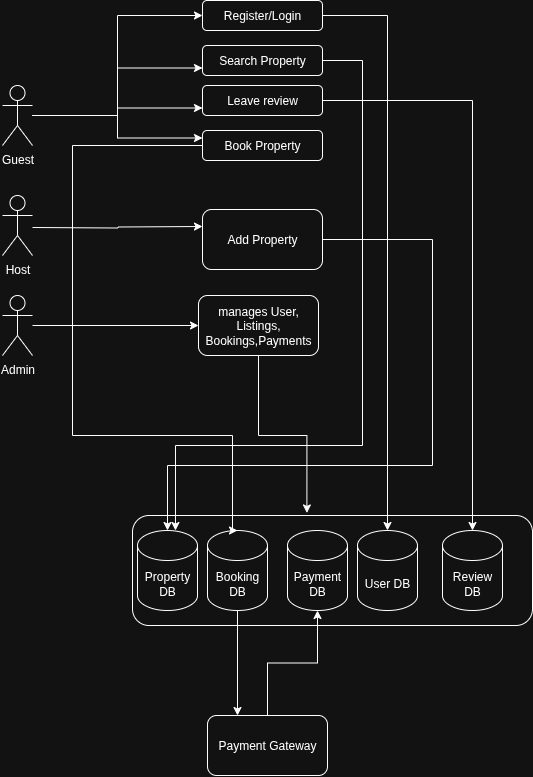

The diagram above was exported from draw.io. Its source (the exported page's mxGraphModel, read from the mxfile embedded in the PNG):
<mxGraphModel dx="1182" dy="665" grid="1" gridSize="10" guides="1" tooltips="1" connect="1" arrows="1" fold="1" page="1" pageScale="1" pageWidth="827" pageHeight="1169" math="0" shadow="0">
  <root>
    <mxCell id="0" />
    <mxCell id="1" parent="0" />
    <mxCell id="k3VX4JC-bIWI2qGu3HNb-1" value="Guest" style="shape=umlActor;verticalLabelPosition=bottom;verticalAlign=top;html=1;outlineConnect=0;" vertex="1" parent="1">
      <mxGeometry x="60" y="190" width="30" height="60" as="geometry" />
    </mxCell>
    <mxCell id="k3VX4JC-bIWI2qGu3HNb-7" value="" style="rounded=1;whiteSpace=wrap;html=1;" vertex="1" parent="1">
      <mxGeometry x="190" y="620" width="400" height="110" as="geometry" />
    </mxCell>
    <mxCell id="k3VX4JC-bIWI2qGu3HNb-2" value="User DB" style="shape=cylinder3;whiteSpace=wrap;html=1;boundedLbl=1;backgroundOutline=1;size=15;" vertex="1" parent="1">
      <mxGeometry x="415" y="635" width="60" height="80" as="geometry" />
    </mxCell>
    <mxCell id="k3VX4JC-bIWI2qGu3HNb-35" style="edgeStyle=orthogonalEdgeStyle;rounded=0;orthogonalLoop=1;jettySize=auto;html=1;entryX=0.5;entryY=0;entryDx=0;entryDy=0;entryPerimeter=0;" edge="1" parent="1" source="k3VX4JC-bIWI2qGu3HNb-3" target="k3VX4JC-bIWI2qGu3HNb-36">
      <mxGeometry relative="1" as="geometry">
        <mxPoint x="510" y="620" as="targetPoint" />
      </mxGeometry>
    </mxCell>
    <mxCell id="k3VX4JC-bIWI2qGu3HNb-3" value="Leave review" style="rounded=1;whiteSpace=wrap;html=1;" vertex="1" parent="1">
      <mxGeometry x="260" y="190" width="120" height="30" as="geometry" />
    </mxCell>
    <mxCell id="k3VX4JC-bIWI2qGu3HNb-4" value="Property DB" style="shape=cylinder3;whiteSpace=wrap;html=1;boundedLbl=1;backgroundOutline=1;size=15;" vertex="1" parent="1">
      <mxGeometry x="195" y="635" width="60" height="80" as="geometry" />
    </mxCell>
    <mxCell id="k3VX4JC-bIWI2qGu3HNb-27" style="edgeStyle=orthogonalEdgeStyle;rounded=0;orthogonalLoop=1;jettySize=auto;html=1;entryX=0.25;entryY=0;entryDx=0;entryDy=0;" edge="1" parent="1" source="k3VX4JC-bIWI2qGu3HNb-5" target="k3VX4JC-bIWI2qGu3HNb-23">
      <mxGeometry relative="1" as="geometry" />
    </mxCell>
    <mxCell id="k3VX4JC-bIWI2qGu3HNb-5" value="Booking DB" style="shape=cylinder3;whiteSpace=wrap;html=1;boundedLbl=1;backgroundOutline=1;size=15;" vertex="1" parent="1">
      <mxGeometry x="265" y="635" width="60" height="80" as="geometry" />
    </mxCell>
    <mxCell id="k3VX4JC-bIWI2qGu3HNb-6" value="Payment DB" style="shape=cylinder3;whiteSpace=wrap;html=1;boundedLbl=1;backgroundOutline=1;size=15;" vertex="1" parent="1">
      <mxGeometry x="345" y="635" width="60" height="80" as="geometry" />
    </mxCell>
    <mxCell id="k3VX4JC-bIWI2qGu3HNb-37" style="edgeStyle=orthogonalEdgeStyle;rounded=0;orthogonalLoop=1;jettySize=auto;html=1;entryX=0;entryY=0.25;entryDx=0;entryDy=0;" edge="1" parent="1">
      <mxGeometry relative="1" as="geometry">
        <mxPoint x="90" y="332" as="sourcePoint" />
        <mxPoint x="260" y="331" as="targetPoint" />
      </mxGeometry>
    </mxCell>
    <mxCell id="k3VX4JC-bIWI2qGu3HNb-8" value="Host" style="shape=umlActor;verticalLabelPosition=bottom;verticalAlign=top;html=1;outlineConnect=0;" vertex="1" parent="1">
      <mxGeometry x="60" y="300" width="30" height="60" as="geometry" />
    </mxCell>
    <mxCell id="k3VX4JC-bIWI2qGu3HNb-17" style="edgeStyle=orthogonalEdgeStyle;rounded=0;orthogonalLoop=1;jettySize=auto;html=1;entryX=0;entryY=0.5;entryDx=0;entryDy=0;" edge="1" parent="1" source="k3VX4JC-bIWI2qGu3HNb-9" target="k3VX4JC-bIWI2qGu3HNb-11">
      <mxGeometry relative="1" as="geometry" />
    </mxCell>
    <mxCell id="k3VX4JC-bIWI2qGu3HNb-9" value="Admin" style="shape=umlActor;verticalLabelPosition=bottom;verticalAlign=top;html=1;outlineConnect=0;" vertex="1" parent="1">
      <mxGeometry x="60" y="400" width="30" height="60" as="geometry" />
    </mxCell>
    <mxCell id="k3VX4JC-bIWI2qGu3HNb-38" style="edgeStyle=orthogonalEdgeStyle;rounded=0;orthogonalLoop=1;jettySize=auto;html=1;" edge="1" parent="1" source="k3VX4JC-bIWI2qGu3HNb-10" target="k3VX4JC-bIWI2qGu3HNb-4">
      <mxGeometry relative="1" as="geometry">
        <Array as="points">
          <mxPoint x="490" y="344" />
          <mxPoint x="490" y="570" />
          <mxPoint x="225" y="570" />
        </Array>
      </mxGeometry>
    </mxCell>
    <mxCell id="k3VX4JC-bIWI2qGu3HNb-10" value="Add Property" style="rounded=1;whiteSpace=wrap;html=1;" vertex="1" parent="1">
      <mxGeometry x="260" y="314" width="120" height="60" as="geometry" />
    </mxCell>
    <mxCell id="k3VX4JC-bIWI2qGu3HNb-11" value="manages User, Listings, Bookings,Payments" style="rounded=1;whiteSpace=wrap;html=1;" vertex="1" parent="1">
      <mxGeometry x="256" y="400" width="120" height="60" as="geometry" />
    </mxCell>
    <mxCell id="k3VX4JC-bIWI2qGu3HNb-16" style="edgeStyle=orthogonalEdgeStyle;rounded=0;orthogonalLoop=1;jettySize=auto;html=1;entryX=0.436;entryY=-0.023;entryDx=0;entryDy=0;entryPerimeter=0;" edge="1" parent="1" source="k3VX4JC-bIWI2qGu3HNb-11" target="k3VX4JC-bIWI2qGu3HNb-7">
      <mxGeometry relative="1" as="geometry" />
    </mxCell>
    <mxCell id="k3VX4JC-bIWI2qGu3HNb-28" style="edgeStyle=orthogonalEdgeStyle;rounded=0;orthogonalLoop=1;jettySize=auto;html=1;entryX=0.5;entryY=0;entryDx=0;entryDy=0;entryPerimeter=0;" edge="1" parent="1" source="k3VX4JC-bIWI2qGu3HNb-19" target="k3VX4JC-bIWI2qGu3HNb-5">
      <mxGeometry relative="1" as="geometry">
        <mxPoint x="180" y="590" as="targetPoint" />
        <Array as="points">
          <mxPoint x="130" y="250" />
          <mxPoint x="130" y="540" />
          <mxPoint x="290" y="540" />
          <mxPoint x="290" y="635" />
        </Array>
      </mxGeometry>
    </mxCell>
    <mxCell id="k3VX4JC-bIWI2qGu3HNb-19" value="Book Property" style="rounded=1;whiteSpace=wrap;html=1;" vertex="1" parent="1">
      <mxGeometry x="260" y="235" width="120" height="30" as="geometry" />
    </mxCell>
    <mxCell id="k3VX4JC-bIWI2qGu3HNb-20" value="Search Property" style="rounded=1;whiteSpace=wrap;html=1;" vertex="1" parent="1">
      <mxGeometry x="260" y="150" width="120" height="30" as="geometry" />
    </mxCell>
    <mxCell id="k3VX4JC-bIWI2qGu3HNb-21" value="Register/Login" style="rounded=1;whiteSpace=wrap;html=1;" vertex="1" parent="1">
      <mxGeometry x="260" y="105" width="120" height="30" as="geometry" />
    </mxCell>
    <mxCell id="k3VX4JC-bIWI2qGu3HNb-22" style="edgeStyle=orthogonalEdgeStyle;rounded=0;orthogonalLoop=1;jettySize=auto;html=1;entryX=0.5;entryY=0;entryDx=0;entryDy=0;entryPerimeter=0;" edge="1" parent="1" source="k3VX4JC-bIWI2qGu3HNb-21" target="k3VX4JC-bIWI2qGu3HNb-2">
      <mxGeometry relative="1" as="geometry" />
    </mxCell>
    <mxCell id="k3VX4JC-bIWI2qGu3HNb-25" style="edgeStyle=orthogonalEdgeStyle;rounded=0;orthogonalLoop=1;jettySize=auto;html=1;" edge="1" parent="1" source="k3VX4JC-bIWI2qGu3HNb-23" target="k3VX4JC-bIWI2qGu3HNb-6">
      <mxGeometry relative="1" as="geometry" />
    </mxCell>
    <mxCell id="k3VX4JC-bIWI2qGu3HNb-23" value="Payment Gateway" style="rounded=1;whiteSpace=wrap;html=1;" vertex="1" parent="1">
      <mxGeometry x="265" y="820" width="120" height="60" as="geometry" />
    </mxCell>
    <mxCell id="k3VX4JC-bIWI2qGu3HNb-29" style="edgeStyle=orthogonalEdgeStyle;rounded=0;orthogonalLoop=1;jettySize=auto;html=1;entryX=0;entryY=0.25;entryDx=0;entryDy=0;" edge="1" parent="1" source="k3VX4JC-bIWI2qGu3HNb-1" target="k3VX4JC-bIWI2qGu3HNb-19">
      <mxGeometry relative="1" as="geometry">
        <mxPoint x="250" y="242" as="targetPoint" />
      </mxGeometry>
    </mxCell>
    <mxCell id="k3VX4JC-bIWI2qGu3HNb-30" style="edgeStyle=orthogonalEdgeStyle;rounded=0;orthogonalLoop=1;jettySize=auto;html=1;entryX=0;entryY=0.75;entryDx=0;entryDy=0;" edge="1" parent="1" source="k3VX4JC-bIWI2qGu3HNb-1" target="k3VX4JC-bIWI2qGu3HNb-3">
      <mxGeometry relative="1" as="geometry">
        <mxPoint x="250" y="242" as="targetPoint" />
      </mxGeometry>
    </mxCell>
    <mxCell id="k3VX4JC-bIWI2qGu3HNb-31" style="edgeStyle=orthogonalEdgeStyle;rounded=0;orthogonalLoop=1;jettySize=auto;html=1;entryX=0;entryY=0.75;entryDx=0;entryDy=0;" edge="1" parent="1" source="k3VX4JC-bIWI2qGu3HNb-1" target="k3VX4JC-bIWI2qGu3HNb-20">
      <mxGeometry relative="1" as="geometry">
        <mxPoint x="250" y="242" as="targetPoint" />
      </mxGeometry>
    </mxCell>
    <mxCell id="k3VX4JC-bIWI2qGu3HNb-32" style="edgeStyle=orthogonalEdgeStyle;rounded=0;orthogonalLoop=1;jettySize=auto;html=1;entryX=0;entryY=0.5;entryDx=0;entryDy=0;" edge="1" parent="1" source="k3VX4JC-bIWI2qGu3HNb-1" target="k3VX4JC-bIWI2qGu3HNb-21">
      <mxGeometry relative="1" as="geometry">
        <mxPoint x="250" y="242" as="targetPoint" />
      </mxGeometry>
    </mxCell>
    <mxCell id="k3VX4JC-bIWI2qGu3HNb-34" style="edgeStyle=orthogonalEdgeStyle;rounded=0;orthogonalLoop=1;jettySize=auto;html=1;entryX=0.633;entryY=0;entryDx=0;entryDy=0;entryPerimeter=0;" edge="1" parent="1" source="k3VX4JC-bIWI2qGu3HNb-20" target="k3VX4JC-bIWI2qGu3HNb-4">
      <mxGeometry relative="1" as="geometry">
        <Array as="points">
          <mxPoint x="420" y="165" />
          <mxPoint x="420" y="550" />
          <mxPoint x="233" y="550" />
        </Array>
      </mxGeometry>
    </mxCell>
    <mxCell id="k3VX4JC-bIWI2qGu3HNb-36" value="Review DB" style="shape=cylinder3;whiteSpace=wrap;html=1;boundedLbl=1;backgroundOutline=1;size=15;" vertex="1" parent="1">
      <mxGeometry x="500" y="635" width="60" height="80" as="geometry" />
    </mxCell>
  </root>
</mxGraphModel>